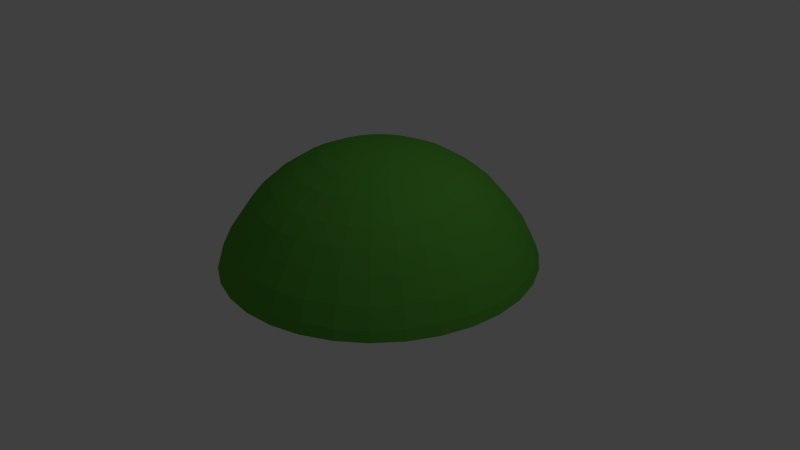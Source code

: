 # Source: silme.blend  (saved by Blender 2.73.0; exported with 4.5.12 LTS)
import bpy
from mathutils import Matrix  # noqa: F401  (used for matrix-valued properties, if any)

bpy.ops.wm.read_factory_settings(use_empty=True)
scene = bpy.context.scene
scene.name = 'Scene'

# ---- collections
col_collection_1 = bpy.data.collections.new('Collection 1'); scene.collection.children.link(col_collection_1)

# ---- materials (node trees are filled in below, after node groups)
mat_greenslime = bpy.data.materials.new('GreenSlime')
mat_greenslime.alpha_threshold = 0.0
mat_greenslime.diffuse_color = (0.09882, 0.3757, 0.0434, 1.0)
mat_greenslime.roughness = 0.5

# ---- material node trees

# ---- world
world_world = bpy.data.worlds.new('World'); scene.world = world_world
world_world.color = (0.05088, 0.05088, 0.05088)
world_world.use_sun_shadow = False
world_world.sun_shadow_jitter_overblur = 0.0
world_world.cycles.sampling_method = 'MANUAL'
world_world.cycles.sample_map_resolution = 256

# ---- cameras
cam_camera = bpy.data.cameras.new('Camera')
cam_camera.clip_end = 100.0
cam_camera.lens = 35.0
cam_camera.sensor_width = 32.0
cam_camera.sensor_height = 18.0
cam_camera.ortho_scale = 7.314
cam_camera.dof.focus_distance = 0.0

# ---- lights
light_lamp = bpy.data.lights.new('Lamp', 'POINT')
light_lamp.transmission_factor = 0.0
light_lamp.cutoff_distance = 30.0
light_lamp.energy = 100.0
light_lamp.shadow_buffer_clip_start = 1.001
light_lamp.shadow_soft_size = 0.1
light_lamp.shadow_maximum_resolution = 0.006
light_lamp.use_absolute_resolution = True
light_lamp.cycles.use_multiple_importance_sampling = False

# ---- meshes
me_sphere = bpy.data.meshes.new('Sphere')
me_sphere.from_pydata([(-0.354, -1.407e-11, 0.6664), (-0.4986, -2.687e-11, 0.6031), (-0.6444, -6.066e-11, 0.5077), (-0.7417, -1.271e-10, 0.4213), (-0.8315, 0.0, 0.3106), (-0.9239, 0.0, 0.1794), (-0.9808, 0.0, 0.06283), (-1.0, 0.0, 7.55e-08), (-0.3472, 0.06906, 0.6664), (-0.489, 0.09727, 0.6031), (-0.632, 0.1257, 0.5077), (-0.7274, 0.1447, 0.4213), (-0.8155, 0.1622, 0.3106), (-0.9061, 0.1802, 0.1794), (-0.9619, 0.1913, 0.06283), (-0.9808, 0.1951, 7.55e-08), (-0.327, 0.1355, 0.6664), (-0.4607, 0.1908, 0.6031), (-0.5953, 0.2466, 0.5077), (-0.6852, 0.2838, 0.4213), (-0.7682, 0.3182, 0.3106), (-0.8536, 0.3536, 0.1794), (-0.9061, 0.3753, 0.06283), (-0.9239, 0.3827, 7.55e-08), (-0.2943, 0.1967, 0.6664), (-0.4146, 0.277, 0.6031), (-0.5358, 0.358, 0.5077), (-0.6167, 0.4121, 0.4213), (-0.6913, 0.4619, 0.3106), (-0.7682, 0.5133, 0.1794), (-0.8155, 0.5449, 0.06283), (-0.8315, 0.5556, 7.55e-08), (-0.2503, 0.2503, 0.6664), (-0.3526, 0.3526, 0.6031), (-0.4556, 0.4556, 0.5077), (-0.5245, 0.5245, 0.4213), (-0.5879, 0.5879, 0.3106), (-0.6533, 0.6533, 0.1794), (-0.6935, 0.6935, 0.06283), (-0.7071, 0.7071, 7.55e-08), (-0.1967, 0.2943, 0.6664), (-0.277, 0.4146, 0.6031), (-0.358, 0.5358, 0.5077), (-0.4121, 0.6167, 0.4213), (-0.4619, 0.6913, 0.3106), (-0.5133, 0.7682, 0.1794), (-0.5449, 0.8155, 0.06283), (-0.5556, 0.8315, 7.55e-08), (-0.1355, 0.327, 0.6664), (-0.1908, 0.4607, 0.6031), (-0.2466, 0.5953, 0.5077), (-0.2838, 0.6852, 0.4213), (-0.3182, 0.7682, 0.3106), (-0.3536, 0.8536, 0.1794), (-0.3753, 0.9061, 0.06283), (-0.3827, 0.9239, 7.55e-08), (-0.06906, 0.3472, 0.6664), (-0.09727, 0.489, 0.6031), (-0.1257, 0.632, 0.5077), (-0.1447, 0.7274, 0.4213), (-0.1622, 0.8155, 0.3106), (-0.1802, 0.9061, 0.1794), (-0.1913, 0.9619, 0.06283), (-0.1951, 0.9808, 7.55e-08), (3.223e-07, 0.354, 0.6664), (3.183e-07, 0.4986, 0.6031), (3.173e-07, 0.6444, 0.5077), (3.233e-07, 0.7417, 0.4213), (3.341e-07, 0.8315, 0.3106), (2.745e-07, 0.9239, 0.1794), (3.937e-07, 0.9808, 0.06283), (3.788e-07, 1.0, 7.55e-08), (0.06906, 0.3472, 0.6664), (0.09727, 0.489, 0.6031), (0.1257, 0.632, 0.5077), (0.1447, 0.7274, 0.4213), (0.1622, 0.8155, 0.3106), (0.1802, 0.9061, 0.1794), (0.1913, 0.9619, 0.06283), (0.1951, 0.9808, 7.55e-08), (0.1355, 0.327, 0.6664), (0.1908, 0.4607, 0.6031), (0.2466, 0.5953, 0.5077), (0.2838, 0.6852, 0.4213), (0.3182, 0.7682, 0.3106), (0.3536, 0.8536, 0.1794), (0.3753, 0.9061, 0.06283), (0.3827, 0.9239, 7.55e-08), (0.1967, 0.2943, 0.6664), (0.277, 0.4146, 0.6031), (0.358, 0.5358, 0.5077), (0.4121, 0.6167, 0.4213), (0.4619, 0.6913, 0.3106), (0.5133, 0.7682, 0.1794), (0.5449, 0.8155, 0.06283), (0.5556, 0.8315, 7.55e-08), (0.2503, 0.2503, 0.6664), (0.3526, 0.3526, 0.6031), (0.4556, 0.4556, 0.5077), (0.5245, 0.5245, 0.4213), (0.5879, 0.5879, 0.3106), (0.6533, 0.6533, 0.1794), (0.6935, 0.6935, 0.06283), (0.7071, 0.7071, 7.55e-08), (0.2943, 0.1967, 0.6664), (0.4146, 0.277, 0.6031), (0.5358, 0.358, 0.5077), (0.6167, 0.4121, 0.4213), (0.6913, 0.4619, 0.3106), (0.7682, 0.5133, 0.1794), (0.8155, 0.5449, 0.06283), (0.8315, 0.5556, 7.55e-08), (0.327, 0.1355, 0.6664), (0.4607, 0.1908, 0.6031), (0.5953, 0.2466, 0.5077), (0.6852, 0.2838, 0.4213), (0.7682, 0.3182, 0.3106), (0.8536, 0.3536, 0.1794), (0.9061, 0.3753, 0.06283), (0.9239, 0.3827, 7.55e-08), (0.3472, 0.06906, 0.6664), (0.489, 0.09727, 0.6031), (0.632, 0.1257, 0.5077), (0.7274, 0.1447, 0.4213), (0.8155, 0.1622, 0.3106), (0.9061, 0.1802, 0.1794), (0.9619, 0.1913, 0.06283), (0.9808, 0.1951, 7.55e-08), (0.354, 7.111e-09, 0.6664), (0.4986, 2.015e-08, 0.6031), (0.6444, -6.331e-09, 0.5077), (0.7417, -4.212e-08, 0.4213), (0.8315, -8.544e-08, 0.3106), (0.9239, 6.357e-08, 0.1794), (0.9808, -8.544e-08, 0.06283), (1.0, -1.003e-07, 7.55e-08), (0.3472, -0.06906, 0.6664), (0.489, -0.09727, 0.6031), (0.632, -0.1257, 0.5077), (0.7274, -0.1447, 0.4213), (0.8155, -0.1622, 0.3106), (0.9061, -0.1802, 0.1794), (0.9619, -0.1913, 0.06283), (0.9808, -0.1951, 7.55e-08), (0.327, -0.1355, 0.6664), (0.4607, -0.1908, 0.6031), (0.5953, -0.2466, 0.5077), (0.6852, -0.2838, 0.4213), (0.7682, -0.3182, 0.3106), (0.8536, -0.3536, 0.1794), (0.9061, -0.3753, 0.06283), (0.9239, -0.3827, 7.55e-08), (0.2943, -0.1967, 0.6664), (0.4146, -0.277, 0.6031), (0.5358, -0.358, 0.5077), (0.6167, -0.4121, 0.4213), (0.6913, -0.4619, 0.3106), (0.7682, -0.5133, 0.1794), (0.8155, -0.5449, 0.06283), (0.8315, -0.5556, 7.55e-08), (0.2503, -0.2503, 0.6664), (0.3526, -0.3526, 0.6031), (0.4556, -0.4556, 0.5077), (0.5245, -0.5245, 0.4213), (0.5879, -0.5879, 0.3106), (0.6533, -0.6533, 0.1794), (0.6935, -0.6935, 0.06283), (0.7071, -0.7071, 7.55e-08), (0.1967, -0.2943, 0.6664), (0.277, -0.4146, 0.6031), (0.358, -0.5358, 0.5077), (0.4121, -0.6167, 0.4213), (0.4619, -0.6913, 0.3106), (0.5133, -0.7682, 0.1794), (0.5449, -0.8155, 0.06283), (0.5556, -0.8315, 7.55e-08), (0.1355, -0.327, 0.6664), (0.1908, -0.4607, 0.6031), (0.2466, -0.5953, 0.5077), (0.2838, -0.6852, 0.4213), (0.3182, -0.7682, 0.3106), (0.3536, -0.8536, 0.1794), (0.3753, -0.9061, 0.06283), (0.3827, -0.9239, 7.55e-08), (0.06906, -0.3472, 0.6664), (0.09727, -0.489, 0.6031), (0.1257, -0.632, 0.5077), (0.1447, -0.7274, 0.4213), (0.1622, -0.8155, 0.3106), (0.1802, -0.9061, 0.1794), (0.1913, -0.9619, 0.06283), (0.1951, -0.9808, 7.55e-08), (2.841e-07, -0.354, 0.6664), (2.589e-07, -0.4986, 0.6031), (2.299e-07, -0.6444, 0.5077), (1.729e-07, -0.7417, 0.4213), (1.404e-07, -0.8315, 0.3106), (3.192e-07, -0.9239, 0.1794), (9.567e-08, -0.9808, 0.06283), (1.404e-07, -1.0, 7.55e-08), (-0.06906, -0.3472, 0.6664), (-0.09727, -0.489, 0.6031), (-0.1257, -0.632, 0.5077), (-0.1447, -0.7274, 0.4213), (-0.1622, -0.8155, 0.3106), (-0.1802, -0.9061, 0.1794), (-0.1913, -0.9619, 0.06283), (-0.1951, -0.9808, 7.55e-08), (-0.1355, -0.327, 0.6664), (-0.1908, -0.4607, 0.6031), (-0.2466, -0.5953, 0.5077), (-0.2838, -0.6852, 0.4213), (-0.3182, -0.7682, 0.3106), (-0.3536, -0.8536, 0.1794), (-0.3753, -0.9061, 0.06283), (-0.3827, -0.9239, 7.55e-08), (-0.1967, -0.2943, 0.6664), (-0.277, -0.4146, 0.6031), (-0.358, -0.5358, 0.5077), (-0.4121, -0.6167, 0.4213), (-0.4619, -0.6913, 0.3106), (-0.5133, -0.7682, 0.1794), (-0.5449, -0.8155, 0.06283), (-0.5556, -0.8315, 7.55e-08), (-0.2503, -0.2503, 0.6664), (-0.3526, -0.3526, 0.6031), (-0.4556, -0.4556, 0.5077), (-0.5245, -0.5245, 0.4213), (-0.5879, -0.5879, 0.3106), (-0.6533, -0.6533, 0.1794), (-0.6935, -0.6935, 0.06283), (-0.7071, -0.7071, 7.55e-08), (-0.2943, -0.1967, 0.6664), (-0.4146, -0.277, 0.6031), (-0.5358, -0.358, 0.5077), (-0.6167, -0.4121, 0.4213), (-0.6913, -0.4619, 0.3106), (-0.7682, -0.5133, 0.1794), (-0.8155, -0.5449, 0.06283), (-0.8315, -0.5556, 7.55e-08), (-0.2232, 2.993e-08, 0.6997), (-0.327, -0.1355, 0.6664), (-0.4607, -0.1908, 0.6031), (-0.5953, -0.2466, 0.5077), (-0.6852, -0.2838, 0.4213), (-0.7682, -0.3182, 0.3106), (-0.8536, -0.3536, 0.1794), (-0.9061, -0.3753, 0.06283), (-0.9239, -0.3827, 7.55e-08), (-0.3472, -0.06906, 0.6664), (-0.489, -0.09727, 0.6031), (-0.632, -0.1257, 0.5077), (-0.7274, -0.1447, 0.4213), (-0.8155, -0.1622, 0.3106), (-0.9061, -0.1802, 0.1794), (-0.9619, -0.1913, 0.06283), (-0.9808, -0.1951, 7.55e-08), (-0.2189, 0.04354, 0.6997), (-0.2062, 0.08541, 0.6997), (-0.1856, 0.124, 0.6997), (-0.1578, 0.1578, 0.6997), (-0.124, 0.1856, 0.6997), (-0.08541, 0.2062, 0.6997), (-0.04354, 0.2189, 0.6997), (3.064e-07, 0.2232, 0.6997), (0.04354, 0.2189, 0.6997), (0.08541, 0.2062, 0.6997), (0.124, 0.1856, 0.6997), (0.1578, 0.1578, 0.6997), (0.1856, 0.124, 0.6997), (0.2062, 0.08541, 0.6997), (0.2189, 0.04354, 0.6997), (0.2232, 3.442e-08, 0.6997), (0.2189, -0.04354, 0.6997), (0.2062, -0.08541, 0.6997), (0.1856, -0.124, 0.6997), (0.1578, -0.1578, 0.6997), (0.124, -0.1856, 0.6997), (0.08541, -0.2062, 0.6997), (0.04354, -0.2189, 0.6997), (2.823e-07, -0.2232, 0.6997), (-0.04354, -0.2189, 0.6997), (-0.08541, -0.2062, 0.6997), (-0.124, -0.1856, 0.6997), (-0.1578, -0.1578, 0.6997), (-0.1856, -0.124, 0.6997), (-0.2062, -0.08541, 0.6997), (-0.2189, -0.04354, 0.6997), (-0.103, 5.024e-08, 0.7152), (-0.101, 0.02009, 0.7152), (-0.09513, 0.03941, 0.7152), (-0.08562, 0.05721, 0.7152), (-0.07281, 0.07281, 0.7152), (-0.05721, 0.08562, 0.7152), (-0.03941, 0.09513, 0.7152), (-0.02009, 0.101, 0.7152), (2.974e-07, 0.103, 0.7152), (0.02009, 0.101, 0.7152), (0.03941, 0.09513, 0.7152), (0.05721, 0.08562, 0.7152), (0.07281, 0.07281, 0.7152), (0.08562, 0.05721, 0.7152), (0.09513, 0.03941, 0.7152), (0.101, 0.02009, 0.7152), (0.103, 5.231e-08, 0.7152), (0.101, -0.02009, 0.7152), (0.09513, -0.03941, 0.7152), (0.08562, -0.05721, 0.7152), (0.07281, -0.07281, 0.7152), (0.05721, -0.08562, 0.7152), (0.03941, -0.09513, 0.7152), (0.02009, -0.101, 0.7152), (2.863e-07, -0.103, 0.7152), (-0.02009, -0.101, 0.7152), (-0.03941, -0.09513, 0.7152), (-0.05721, -0.08562, 0.7152), (-0.07281, -0.07281, 0.7152), (-0.08562, -0.05721, 0.7152), (-0.09513, -0.03941, 0.7152), (-0.101, -0.02009, 0.7152)], [], [(4, 3, 11, 12), (2, 1, 9, 10), (7, 6, 14, 15), (5, 4, 12, 13), (3, 2, 10, 11), (1, 0, 8, 9), (6, 5, 13, 14), (14, 13, 21, 22), (12, 11, 19, 20), (10, 9, 17, 18), (15, 14, 22, 23), (13, 12, 20, 21), (11, 10, 18, 19), (9, 8, 16, 17), (22, 21, 29, 30), (20, 19, 27, 28), (18, 17, 25, 26), (23, 22, 30, 31), (21, 20, 28, 29), (19, 18, 26, 27), (17, 16, 24, 25), (30, 29, 37, 38), (28, 27, 35, 36), (26, 25, 33, 34), (31, 30, 38, 39), (29, 28, 36, 37), (27, 26, 34, 35), (25, 24, 32, 33), (38, 37, 45, 46), (36, 35, 43, 44), (34, 33, 41, 42), (39, 38, 46, 47), (37, 36, 44, 45), (35, 34, 42, 43), (33, 32, 40, 41), (46, 45, 53, 54), (44, 43, 51, 52), (42, 41, 49, 50), (47, 46, 54, 55), (45, 44, 52, 53), (43, 42, 50, 51), (41, 40, 48, 49), (54, 53, 61, 62), (52, 51, 59, 60), (50, 49, 57, 58), (55, 54, 62, 63), (53, 52, 60, 61), (51, 50, 58, 59), (49, 48, 56, 57), (62, 61, 69, 70), (60, 59, 67, 68), (58, 57, 65, 66), (63, 62, 70, 71), (61, 60, 68, 69), (59, 58, 66, 67), (57, 56, 64, 65), (70, 69, 77, 78), (68, 67, 75, 76), (66, 65, 73, 74), (71, 70, 78, 79), (69, 68, 76, 77), (67, 66, 74, 75), (65, 64, 72, 73), (78, 77, 85, 86), (76, 75, 83, 84), (74, 73, 81, 82), (79, 78, 86, 87), (77, 76, 84, 85), (75, 74, 82, 83), (73, 72, 80, 81), (86, 85, 93, 94), (84, 83, 91, 92), (82, 81, 89, 90), (87, 86, 94, 95), (85, 84, 92, 93), (83, 82, 90, 91), (81, 80, 88, 89), (94, 93, 101, 102), (92, 91, 99, 100), (90, 89, 97, 98), (95, 94, 102, 103), (93, 92, 100, 101), (91, 90, 98, 99), (89, 88, 96, 97), (102, 101, 109, 110), (100, 99, 107, 108), (98, 97, 105, 106), (103, 102, 110, 111), (101, 100, 108, 109), (99, 98, 106, 107), (97, 96, 104, 105), (110, 109, 117, 118), (108, 107, 115, 116), (106, 105, 113, 114), (111, 110, 118, 119), (109, 108, 116, 117), (107, 106, 114, 115), (105, 104, 112, 113), (118, 117, 125, 126), (116, 115, 123, 124), (114, 113, 121, 122), (119, 118, 126, 127), (117, 116, 124, 125), (115, 114, 122, 123), (113, 112, 120, 121), (126, 125, 133, 134), (124, 123, 131, 132), (122, 121, 129, 130), (127, 126, 134, 135), (125, 124, 132, 133), (123, 122, 130, 131), (121, 120, 128, 129), (134, 133, 141, 142), (132, 131, 139, 140), (130, 129, 137, 138), (135, 134, 142, 143), (133, 132, 140, 141), (131, 130, 138, 139), (129, 128, 136, 137), (142, 141, 149, 150), (140, 139, 147, 148), (138, 137, 145, 146), (143, 142, 150, 151), (141, 140, 148, 149), (139, 138, 146, 147), (137, 136, 144, 145), (150, 149, 157, 158), (148, 147, 155, 156), (146, 145, 153, 154), (151, 150, 158, 159), (149, 148, 156, 157), (147, 146, 154, 155), (145, 144, 152, 153), (158, 157, 165, 166), (156, 155, 163, 164), (154, 153, 161, 162), (159, 158, 166, 167), (157, 156, 164, 165), (155, 154, 162, 163), (153, 152, 160, 161), (166, 165, 173, 174), (164, 163, 171, 172), (162, 161, 169, 170), (167, 166, 174, 175), (165, 164, 172, 173), (163, 162, 170, 171), (161, 160, 168, 169), (174, 173, 181, 182), (172, 171, 179, 180), (170, 169, 177, 178), (175, 174, 182, 183), (173, 172, 180, 181), (171, 170, 178, 179), (169, 168, 176, 177), (182, 181, 189, 190), (180, 179, 187, 188), (178, 177, 185, 186), (183, 182, 190, 191), (181, 180, 188, 189), (179, 178, 186, 187), (177, 176, 184, 185), (190, 189, 197, 198), (188, 187, 195, 196), (186, 185, 193, 194), (191, 190, 198, 199), (189, 188, 196, 197), (187, 186, 194, 195), (185, 184, 192, 193), (198, 197, 205, 206), (196, 195, 203, 204), (194, 193, 201, 202), (199, 198, 206, 207), (197, 196, 204, 205), (195, 194, 202, 203), (193, 192, 200, 201), (206, 205, 213, 214), (204, 203, 211, 212), (202, 201, 209, 210), (207, 206, 214, 215), (205, 204, 212, 213), (203, 202, 210, 211), (201, 200, 208, 209), (214, 213, 221, 222), (212, 211, 219, 220), (210, 209, 217, 218), (215, 214, 222, 223), (213, 212, 220, 221), (211, 210, 218, 219), (209, 208, 216, 217), (222, 221, 229, 230), (220, 219, 227, 228), (218, 217, 225, 226), (223, 222, 230, 231), (221, 220, 228, 229), (219, 218, 226, 227), (217, 216, 224, 225), (230, 229, 237, 238), (228, 227, 235, 236), (226, 225, 233, 234), (231, 230, 238, 239), (229, 228, 236, 237), (227, 226, 234, 235), (225, 224, 232, 233), (238, 237, 246, 247), (236, 235, 244, 245), (234, 233, 242, 243), (239, 238, 247, 248), (237, 236, 245, 246), (235, 234, 243, 244), (233, 232, 241, 242), (247, 246, 254, 255), (245, 244, 252, 253), (243, 242, 250, 251), (248, 247, 255, 256), (246, 245, 253, 254), (244, 243, 251, 252), (242, 241, 249, 250), (88, 80, 266, 267), (176, 168, 277, 278), (241, 232, 285, 286), (48, 40, 261, 262), (136, 128, 272, 273), (224, 216, 283, 284), (96, 88, 267, 268), (184, 176, 278, 279), (249, 241, 286, 287), (56, 48, 262, 263), (144, 136, 273, 274), (232, 224, 284, 285), (104, 96, 268, 269), (16, 8, 257, 258), (192, 184, 279, 280), (64, 56, 263, 264), (152, 144, 274, 275), (0, 249, 287, 240), (112, 104, 269, 270), (24, 16, 258, 259), (8, 0, 240, 257), (200, 192, 280, 281), (72, 64, 264, 265), (160, 152, 275, 276), (120, 112, 270, 271), (32, 24, 259, 260), (208, 200, 281, 282), (80, 72, 265, 266), (168, 160, 276, 277), (40, 32, 260, 261), (128, 120, 271, 272), (255, 254, 5, 6), (253, 252, 3, 4), (251, 250, 1, 2), (216, 208, 282, 283), (256, 255, 6, 7), (254, 253, 4, 5), (252, 251, 2, 3), (250, 249, 0, 1), (7, 15, 23, 31, 39, 47, 55, 63, 71, 79, 87, 95, 103, 111, 119, 127, 135, 143, 151, 159, 167, 175, 183, 191, 199, 207, 215, 223, 231, 239, 248, 256), (263, 262, 294, 295), (240, 287, 319, 288), (285, 284, 316, 317), (274, 273, 305, 306), (265, 264, 296, 297), (287, 286, 318, 319), (276, 275, 307, 308), (267, 266, 298, 299), (278, 277, 309, 310), (258, 257, 289, 290), (269, 268, 300, 301), (280, 279, 311, 312), (260, 259, 291, 292), (271, 270, 302, 303), (282, 281, 313, 314), (262, 261, 293, 294), (284, 283, 315, 316), (273, 272, 304, 305), (264, 263, 295, 296), (286, 285, 317, 318), (275, 274, 306, 307), (266, 265, 297, 298), (277, 276, 308, 309), (257, 240, 288, 289), (268, 267, 299, 300), (279, 278, 310, 311), (259, 258, 290, 291), (270, 269, 301, 302), (281, 280, 312, 313), (261, 260, 292, 293), (272, 271, 303, 304), (283, 282, 314, 315), (288, 319, 318, 317, 316, 315, 314, 313, 312, 311, 310, 309, 308, 307, 306, 305, 304, 303, 302, 301, 300, 299, 298, 297, 296, 295, 294, 293, 292, 291, 290, 289)])
_uv = me_sphere.uv_layers.new(name='UVMap')
_uv.uv.foreach_set('vector', [0.0, 0.0, 1.0, 0.0, 1.0, 1.0, 0.0, 1.0, 0.0, 0.0, 1.0, 0.0, 1.0, 1.0, 0.0, 1.0, 0.0, 0.0, 1.0, 0.0, 1.0, 1.0, 0.0, 1.0, 0.0, 0.0, 1.0, 0.0, 1.0, 1.0, 0.0, 1.0, 0.0, 0.0, 1.0, 0.0, 1.0, 1.0, 0.0, 1.0, 0.0, 0.0, 1.0, 0.0, 1.0, 1.0, 0.0, 1.0, 0.0, 0.0, 1.0, 0.0, 1.0, 1.0, 0.0, 1.0, 0.0, 0.0, 1.0, 0.0, 1.0, 1.0, 0.0, 1.0, 0.0, 0.0, 1.0, 0.0, 1.0, 1.0, 0.0, 1.0, 0.0, 0.0, 1.0, 0.0, 1.0, 1.0, 0.0, 1.0, 0.0, 0.0, 1.0, 0.0, 1.0, 1.0, 0.0, 1.0, 0.0, 0.0, 1.0, 0.0, 1.0, 1.0, 0.0, 1.0, 0.0, 0.0, 1.0, 0.0, 1.0, 1.0, 0.0, 1.0, 0.0, 0.0, 1.0, 0.0, 1.0, 1.0, 0.0, 1.0, 0.0, 0.0, 1.0, 0.0, 1.0, 1.0, 0.0, 1.0, 0.0, 0.0, 1.0, 0.0, 1.0, 1.0, 0.0, 1.0, 0.0, 0.0, 1.0, 0.0, 1.0, 1.0, 0.0, 1.0, 0.0, 0.0, 1.0, 0.0, 1.0, 1.0, 0.0, 1.0, 0.0, 0.0, 1.0, 0.0, 1.0, 1.0, 0.0, 1.0, 0.0, 0.0, 1.0, 0.0, 1.0, 1.0, 0.0, 1.0, 0.0, 0.0, 1.0, 0.0, 1.0, 1.0, 0.0, 1.0, 0.0, 0.0, 1.0, 0.0, 1.0, 1.0, 0.0, 1.0, 0.0, 0.0, 1.0, 0.0, 1.0, 1.0, 0.0, 1.0, 0.0, 0.0, 1.0, 0.0, 1.0, 1.0, 0.0, 1.0, 0.0, 0.0, 1.0, 0.0, 1.0, 1.0, 0.0, 1.0, 0.0, 0.0, 1.0, 0.0, 1.0, 1.0, 0.0, 1.0, 0.0, 0.0, 1.0, 0.0, 1.0, 1.0, 0.0, 1.0, 0.0, 0.0, 1.0, 0.0, 1.0, 1.0, 0.0, 1.0, 0.0, 0.0, 1.0, 0.0, 1.0, 1.0, 0.0, 1.0, 0.0, 0.0, 1.0, 0.0, 1.0, 1.0, 0.0, 1.0, 0.0, 0.0, 1.0, 0.0, 1.0, 1.0, 0.0, 1.0, 0.0, 0.0, 1.0, 0.0, 1.0, 1.0, 0.0, 1.0, 0.0, 0.0, 1.0, 0.0, 1.0, 1.0, 0.0, 1.0, 0.0, 0.0, 1.0, 0.0, 1.0, 1.0, 0.0, 1.0, 0.0, 0.0, 1.0, 0.0, 1.0, 1.0, 0.0, 1.0, 0.0, 0.0, 1.0, 0.0, 1.0, 1.0, 0.0, 1.0, 0.0, 0.0, 1.0, 0.0, 1.0, 1.0, 0.0, 1.0, 0.0, 0.0, 1.0, 0.0, 1.0, 1.0, 0.0, 1.0, 0.0, 0.0, 1.0, 0.0, 1.0, 1.0, 0.0, 1.0, 0.0, 0.0, 1.0, 0.0, 1.0, 1.0, 0.0, 1.0, 0.0, 0.0, 1.0, 0.0, 1.0, 1.0, 0.0, 1.0, 0.0, 0.0, 1.0, 0.0, 1.0, 1.0, 0.0, 1.0, 0.0, 0.0, 1.0, 0.0, 1.0, 1.0, 0.0, 1.0, 0.0, 0.0, 1.0, 0.0, 1.0, 1.0, 0.0, 1.0, 0.0, 0.0, 1.0, 0.0, 1.0, 1.0, 0.0, 1.0, 0.0, 0.0, 1.0, 0.0, 1.0, 1.0, 0.0, 1.0, 0.0, 0.0, 1.0, 0.0, 1.0, 1.0, 0.0, 1.0, 0.0, 0.0, 1.0, 0.0, 1.0, 1.0, 0.0, 1.0, 0.0, 0.0, 1.0, 0.0, 1.0, 1.0, 0.0, 1.0, 0.0, 0.0, 1.0, 0.0, 1.0, 1.0, 0.0, 1.0, 0.0, 0.0, 1.0, 0.0, 1.0, 1.0, 0.0, 1.0, 0.0, 0.0, 1.0, 0.0, 1.0, 1.0, 0.0, 1.0, 0.0, 0.0, 1.0, 0.0, 1.0, 1.0, 0.0, 1.0, 0.0, 0.0, 1.0, 0.0, 1.0, 1.0, 0.0, 1.0, 0.0, 0.0, 1.0, 0.0, 1.0, 1.0, 0.0, 1.0, 0.0, 0.0, 1.0, 0.0, 1.0, 1.0, 0.0, 1.0, 0.0, 0.0, 1.0, 0.0, 1.0, 1.0, 0.0, 1.0, 0.0, 0.0, 1.0, 0.0, 1.0, 1.0, 0.0, 1.0, 0.0, 0.0, 1.0, 0.0, 1.0, 1.0, 0.0, 1.0, 0.0, 0.0, 1.0, 0.0, 1.0, 1.0, 0.0, 1.0, 0.0, 0.0, 1.0, 0.0, 1.0, 1.0, 0.0, 1.0, 0.0, 0.0, 1.0, 0.0, 1.0, 1.0, 0.0, 1.0, 0.0, 0.0, 1.0, 0.0, 1.0, 1.0, 0.0, 1.0, 0.0, 0.0, 1.0, 0.0, 1.0, 1.0, 0.0, 1.0, 0.0, 0.0, 1.0, 0.0, 1.0, 1.0, 0.0, 1.0, 0.0, 0.0, 1.0, 0.0, 1.0, 1.0, 0.0, 1.0, 0.0, 0.0, 1.0, 0.0, 1.0, 1.0, 0.0, 1.0, 0.0, 0.0, 1.0, 0.0, 1.0, 1.0, 0.0, 1.0, 0.0, 0.0, 1.0, 0.0, 1.0, 1.0, 0.0, 1.0, 0.0, 0.0, 1.0, 0.0, 1.0, 1.0, 0.0, 1.0, 0.0, 0.0, 1.0, 0.0, 1.0, 1.0, 0.0, 1.0, 0.0, 0.0, 1.0, 0.0, 1.0, 1.0, 0.0, 1.0, 0.0, 0.0, 1.0, 0.0, 1.0, 1.0, 0.0, 1.0, 0.0, 0.0, 1.0, 0.0, 1.0, 1.0, 0.0, 1.0, 0.0, 0.0, 1.0, 0.0, 1.0, 1.0, 0.0, 1.0, 0.0, 0.0, 1.0, 0.0, 1.0, 1.0, 0.0, 1.0, 0.0, 0.0, 1.0, 0.0, 1.0, 1.0, 0.0, 1.0, 0.0, 0.0, 1.0, 0.0, 1.0, 1.0, 0.0, 1.0, 0.0, 0.0, 1.0, 0.0, 1.0, 1.0, 0.0, 1.0, 0.0, 0.0, 1.0, 0.0, 1.0, 1.0, 0.0, 1.0, 0.0, 0.0, 1.0, 0.0, 1.0, 1.0, 0.0, 1.0, 0.0, 0.0, 1.0, 0.0, 1.0, 1.0, 0.0, 1.0, 0.0, 0.0, 1.0, 0.0, 1.0, 1.0, 0.0, 1.0, 0.0, 0.0, 1.0, 0.0, 1.0, 1.0, 0.0, 1.0, 0.0, 0.0, 1.0, 0.0, 1.0, 1.0, 0.0, 1.0, 0.0, 0.0, 1.0, 0.0, 1.0, 1.0, 0.0, 1.0, 0.0, 0.0, 1.0, 0.0, 1.0, 1.0, 0.0, 1.0, 0.0, 0.0, 1.0, 0.0, 1.0, 1.0, 0.0, 1.0, 0.0, 0.0, 1.0, 0.0, 1.0, 1.0, 0.0, 1.0, 0.0, 0.0, 1.0, 0.0, 1.0, 1.0, 0.0, 1.0, 0.0, 0.0, 1.0, 0.0, 1.0, 1.0, 0.0, 1.0, 0.0, 0.0, 1.0, 0.0, 1.0, 1.0, 0.0, 1.0, 0.0, 0.0, 1.0, 0.0, 1.0, 1.0, 0.0, 1.0, 0.0, 0.0, 1.0, 0.0, 1.0, 1.0, 0.0, 1.0, 0.0, 0.0, 1.0, 0.0, 1.0, 1.0, 0.0, 1.0, 0.0, 0.0, 1.0, 0.0, 1.0, 1.0, 0.0, 1.0, 0.0, 0.0, 1.0, 0.0, 1.0, 1.0, 0.0, 1.0, 0.0, 0.0, 1.0, 0.0, 1.0, 1.0, 0.0, 1.0, 0.0, 0.0, 1.0, 0.0, 1.0, 1.0, 0.0, 1.0, 0.0, 0.0, 1.0, 0.0, 1.0, 1.0, 0.0, 1.0, 0.0, 0.0, 1.0, 0.0, 1.0, 1.0, 0.0, 1.0, 0.0, 0.0, 1.0, 0.0, 1.0, 1.0, 0.0, 1.0, 0.0, 0.0, 1.0, 0.0, 1.0, 1.0, 0.0, 1.0, 0.0, 0.0, 1.0, 0.0, 1.0, 1.0, 0.0, 1.0, 0.0, 0.0, 1.0, 0.0, 1.0, 1.0, 0.0, 1.0, 0.0, 0.0, 1.0, 0.0, 1.0, 1.0, 0.0, 1.0, 0.0, 0.0, 1.0, 0.0, 1.0, 1.0, 0.0, 1.0, 0.0, 0.0, 1.0, 0.0, 1.0, 1.0, 0.0, 1.0, 0.0, 0.0, 1.0, 0.0, 1.0, 1.0, 0.0, 1.0, 0.0, 0.0, 1.0, 0.0, 1.0, 1.0, 0.0, 1.0, 0.0, 0.0, 1.0, 0.0, 1.0, 1.0, 0.0, 1.0, 0.0, 0.0, 1.0, 0.0, 1.0, 1.0, 0.0, 1.0, 0.0, 0.0, 1.0, 0.0, 1.0, 1.0, 0.0, 1.0, 0.0, 0.0, 1.0, 0.0, 1.0, 1.0, 0.0, 1.0, 0.0, 0.0, 1.0, 0.0, 1.0, 1.0, 0.0, 1.0, 0.0, 0.0, 1.0, 0.0, 1.0, 1.0, 0.0, 1.0, 0.0, 0.0, 1.0, 0.0, 1.0, 1.0, 0.0, 1.0, 0.0, 0.0, 1.0, 0.0, 1.0, 1.0, 0.0, 1.0, 0.0, 0.0, 1.0, 0.0, 1.0, 1.0, 0.0, 1.0, 0.0, 0.0, 1.0, 0.0, 1.0, 1.0, 0.0, 1.0, 0.0, 0.0, 1.0, 0.0, 1.0, 1.0, 0.0, 1.0, 0.0, 0.0, 1.0, 0.0, 1.0, 1.0, 0.0, 1.0, 0.0, 0.0, 1.0, 0.0, 1.0, 1.0, 0.0, 1.0, 0.0, 0.0, 1.0, 0.0, 1.0, 1.0, 0.0, 1.0, 0.0, 0.0, 1.0, 0.0, 1.0, 1.0, 0.0, 1.0, 0.0, 0.0, 1.0, 0.0, 1.0, 1.0, 0.0, 1.0, 0.0, 0.0, 1.0, 0.0, 1.0, 1.0, 0.0, 1.0, 0.0, 0.0, 1.0, 0.0, 1.0, 1.0, 0.0, 1.0, 0.0, 0.0, 1.0, 0.0, 1.0, 1.0, 0.0, 1.0, 0.0, 0.0, 1.0, 0.0, 1.0, 1.0, 0.0, 1.0, 0.0, 0.0, 1.0, 0.0, 1.0, 1.0, 0.0, 1.0, 0.0, 0.0, 1.0, 0.0, 1.0, 1.0, 0.0, 1.0, 0.0, 0.0, 1.0, 0.0, 1.0, 1.0, 0.0, 1.0, 0.0, 0.0, 1.0, 0.0, 1.0, 1.0, 0.0, 1.0, 0.0, 0.0, 1.0, 0.0, 1.0, 1.0, 0.0, 1.0, 0.0, 0.0, 1.0, 0.0, 1.0, 1.0, 0.0, 1.0, 0.0, 0.0, 1.0, 0.0, 1.0, 1.0, 0.0, 1.0, 0.0, 0.0, 1.0, 0.0, 1.0, 1.0, 0.0, 1.0, 0.0, 0.0, 1.0, 0.0, 1.0, 1.0, 0.0, 1.0, 0.0, 0.0, 1.0, 0.0, 1.0, 1.0, 0.0, 1.0, 0.0, 0.0, 1.0, 0.0, 1.0, 1.0, 0.0, 1.0, 0.0, 0.0, 1.0, 0.0, 1.0, 1.0, 0.0, 1.0, 0.0, 0.0, 1.0, 0.0, 1.0, 1.0, 0.0, 1.0, 0.0, 0.0, 1.0, 0.0, 1.0, 1.0, 0.0, 1.0, 0.0, 0.0, 1.0, 0.0, 1.0, 1.0, 0.0, 1.0, 0.0, 0.0, 1.0, 0.0, 1.0, 1.0, 0.0, 1.0, 0.0, 0.0, 1.0, 0.0, 1.0, 1.0, 0.0, 1.0, 0.0, 0.0, 1.0, 0.0, 1.0, 1.0, 0.0, 1.0, 0.0, 0.0, 1.0, 0.0, 1.0, 1.0, 0.0, 1.0, 0.0, 0.0, 1.0, 0.0, 1.0, 1.0, 0.0, 1.0, 0.0, 0.0, 1.0, 0.0, 1.0, 1.0, 0.0, 1.0, 0.0, 0.0, 1.0, 0.0, 1.0, 1.0, 0.0, 1.0, 0.0, 0.0, 1.0, 0.0, 1.0, 1.0, 0.0, 1.0, 0.0, 0.0, 1.0, 0.0, 1.0, 1.0, 0.0, 1.0, 0.0, 0.0, 1.0, 0.0, 1.0, 1.0, 0.0, 1.0, 0.0, 0.0, 1.0, 0.0, 1.0, 1.0, 0.0, 1.0, 0.0, 0.0, 1.0, 0.0, 1.0, 1.0, 0.0, 1.0, 0.0, 0.0, 1.0, 0.0, 1.0, 1.0, 0.0, 1.0, 0.0, 0.0, 1.0, 0.0, 1.0, 1.0, 0.0, 1.0, 0.0, 0.0, 1.0, 0.0, 1.0, 1.0, 0.0, 1.0, 0.0, 0.0, 1.0, 0.0, 1.0, 1.0, 0.0, 1.0, 0.0, 0.0, 1.0, 0.0, 1.0, 1.0, 0.0, 1.0, 0.0, 0.0, 1.0, 0.0, 1.0, 1.0, 0.0, 1.0, 0.0, 0.0, 1.0, 0.0, 1.0, 1.0, 0.0, 1.0, 0.0, 0.0, 1.0, 0.0, 1.0, 1.0, 0.0, 1.0, 0.0, 0.0, 1.0, 0.0, 1.0, 1.0, 0.0, 1.0, 0.0, 0.0, 1.0, 0.0, 1.0, 1.0, 0.0, 1.0, 0.0, 0.0, 1.0, 0.0, 1.0, 1.0, 0.0, 1.0, 0.0, 0.0, 1.0, 0.0, 1.0, 1.0, 0.0, 1.0, 0.0, 0.0, 1.0, 0.0, 1.0, 1.0, 0.0, 1.0, 0.0, 0.0, 1.0, 0.0, 1.0, 1.0, 0.0, 1.0, 0.0, 0.0, 1.0, 0.0, 1.0, 1.0, 0.0, 1.0, 0.0, 0.0, 1.0, 0.0, 1.0, 1.0, 0.0, 1.0, 0.0, 0.0, 1.0, 0.0, 1.0, 1.0, 0.0, 1.0, 0.0, 0.0, 1.0, 0.0, 1.0, 1.0, 0.0, 1.0, 0.0, 0.0, 1.0, 0.0, 1.0, 1.0, 0.0, 1.0, 0.0, 0.0, 1.0, 0.0, 1.0, 1.0, 0.0, 1.0, 0.0, 0.0, 1.0, 0.0, 1.0, 1.0, 0.0, 1.0, 0.0, 0.0, 1.0, 0.0, 1.0, 1.0, 0.0, 1.0, 0.0, 0.0, 1.0, 0.0, 1.0, 1.0, 0.0, 1.0, 0.0, 0.0, 1.0, 0.0, 1.0, 1.0, 0.0, 1.0, 0.0, 0.0, 1.0, 0.0, 1.0, 1.0, 0.0, 1.0, 0.0, 0.0, 1.0, 0.0, 1.0, 1.0, 0.0, 1.0, 0.0, 0.0, 1.0, 0.0, 1.0, 1.0, 0.0, 1.0, 0.0, 0.0, 1.0, 0.0, 1.0, 1.0, 0.0, 1.0, 0.0, 0.0, 1.0, 0.0, 1.0, 1.0, 0.0, 1.0, 0.0, 0.0, 1.0, 0.0, 1.0, 1.0, 0.0, 1.0, 0.0, 0.0, 1.0, 0.0, 1.0, 1.0, 0.0, 1.0, 0.0, 0.0, 1.0, 0.0, 1.0, 1.0, 0.0, 1.0, 0.0, 0.0, 1.0, 0.0, 1.0, 1.0, 0.0, 1.0, 0.0, 0.0, 1.0, 0.0, 1.0, 1.0, 0.0, 1.0, 0.0, 0.0, 1.0, 0.0, 1.0, 1.0, 0.0, 1.0, 0.0, 0.0, 1.0, 0.0, 1.0, 1.0, 0.0, 1.0, 0.0, 0.0, 1.0, 0.0, 1.0, 1.0, 0.0, 1.0, 0.0, 0.0, 1.0, 0.0, 1.0, 1.0, 0.0, 1.0, 0.0, 0.0, 1.0, 0.0, 1.0, 1.0, 0.0, 1.0, 0.0, 0.0, 1.0, 0.0, 1.0, 1.0, 0.0, 1.0, 0.0, 0.0, 1.0, 0.0, 1.0, 1.0, 0.0, 1.0, 0.0, 0.0, 1.0, 0.0, 1.0, 1.0, 0.0, 1.0, 0.0, 0.0, 1.0, 0.0, 1.0, 1.0, 0.0, 1.0, 0.0, 0.0, 1.0, 0.0, 1.0, 1.0, 0.0, 1.0, 0.0, 0.0, 1.0, 0.0, 1.0, 1.0, 0.0, 1.0, 0.0, 0.0, 1.0, 0.0, 1.0, 1.0, 0.0, 1.0, 0.0, 0.0, 1.0, 0.0, 1.0, 1.0, 0.0, 1.0, 0.0, 0.0, 1.0, 0.0, 1.0, 1.0, 0.0, 1.0, 0.0, 0.0, 1.0, 0.0, 1.0, 1.0, 0.0, 1.0, 0.0, 0.0, 1.0, 0.0, 1.0, 1.0, 0.0, 1.0, 0.0, 0.0, 1.0, 0.0, 1.0, 1.0, 0.0, 1.0, 0.0, 0.0, 1.0, 0.0, 1.0, 1.0, 0.0, 1.0, 0.0, 0.0, 1.0, 0.0, 1.0, 1.0, 0.0, 1.0, 0.0, 0.0, 1.0, 0.0, 1.0, 1.0, 0.0, 1.0, 0.0, 0.0, 1.0, 0.0, 1.0, 1.0, 0.0, 1.0, 0.0, 0.0, 1.0, 0.0, 1.0, 1.0, 0.0, 1.0, 0.0, 0.0, 1.0, 0.0, 1.0, 1.0, 0.0, 1.0, 0.0, 0.0, 1.0, 0.0, 1.0, 1.0, 0.0, 1.0, 0.0, 0.0, 1.0, 0.0, 1.0, 1.0, 0.0, 1.0, 0.0, 0.0, 1.0, 0.0, 1.0, 1.0, 0.0, 1.0, 0.0, 0.0, 1.0, 0.0, 1.0, 1.0, 0.0, 1.0, 0.0, 0.0, 1.0, 0.0, 1.0, 1.0, 0.0, 1.0, 0.0, 0.0, 1.0, 0.0, 1.0, 1.0, 0.0, 1.0, 0.0, 0.0, 1.0, 0.0, 1.0, 1.0, 0.0, 1.0, 0.0, 0.0, 1.0, 0.0, 1.0, 1.0, 0.0, 1.0, 0.0, 0.0, 1.0, 0.0, 1.0, 1.0, 0.0, 1.0, 0.0, 0.0, 1.0, 0.0, 1.0, 1.0, 0.0, 1.0, 0.0, 0.0, 1.0, 0.0, 1.0, 1.0, 0.0, 1.0, 0.0, 0.0, 1.0, 0.0, 1.0, 1.0, 0.0, 1.0, 0.0, 0.0, 1.0, 0.0, 1.0, 1.0, 0.0, 1.0, 0.0, 0.0, 1.0, 0.0, 1.0, 1.0, 0.0, 1.0, 0.0, 0.0, 1.0, 0.0, 1.0, 1.0, 0.0, 1.0, 0.0, 0.0, 1.0, 0.0, 1.0, 1.0, 0.0, 1.0, 0.0, 0.0, 1.0, 0.0, 1.0, 1.0, 0.0, 1.0, 0.0, 0.0, 1.0, 0.0, 1.0, 1.0, 0.0, 1.0, 0.0, 0.0, 1.0, 0.0, 1.0, 1.0, 0.0, 1.0, 0.0, 0.0, 1.0, 0.0, 1.0, 1.0, 0.0, 1.0, 0.0, 0.0, 1.0, 0.0, 1.0, 1.0, 0.0, 1.0, 0.0, 0.0, 1.0, 0.0, 1.0, 1.0, 0.0, 1.0, 0.0, 0.0, 1.0, 0.0, 1.0, 1.0, 0.0, 1.0, 0.0, 0.0, 1.0, 0.0, 1.0, 1.0, 0.0, 1.0, 0.0, 0.0, 1.0, 0.0, 1.0, 1.0, 0.0, 1.0, 0.0, 0.0, 1.0, 0.0, 1.0, 1.0, 0.0, 1.0, 0.0, 0.0, 1.0, 0.0, 1.0, 1.0, 0.0, 1.0, 0.0, 0.0, 1.0, 0.0, 1.0, 1.0, 0.0, 1.0, 0.0, 0.0, 1.0, 0.0, 1.0, 1.0, 0.0, 1.0, 0.0, 0.0, 1.0, 0.0, 1.0, 1.0, 0.0, 1.0, 0.0, 0.0, 1.0, 0.0, 1.0, 1.0, 0.0, 1.0, 0.0, 0.0, 1.0, 0.0, 1.0, 1.0, 0.0, 1.0, 0.0, 0.0, 1.0, 0.0, 1.0, 1.0, 0.0, 1.0, 0.0, 0.0, 1.0, 0.0, 1.0, 1.0, 0.0, 1.0, 0.0, 0.0, 1.0, 0.0, 1.0, 1.0, 0.0, 1.0, 0.0, 0.0, 1.0, 0.0, 1.0, 1.0, 0.0, 1.0, 0.0, 0.0, 1.0, 0.0, 1.0, 1.0, 0.0, 1.0, 0.0, 0.0, 1.0, 0.0, 1.0, 1.0, 0.0, 1.0, 0.0, 0.0, 1.0, 0.0, 1.0, 1.0, 0.0, 1.0, 0.0, 0.0, 1.0, 0.0, 1.0, 1.0, 0.0, 1.0, 0.0, 0.0, 1.0, 0.0, 1.0, 1.0, 0.0, 1.0, 0.0, 0.0, 1.0, 0.0, 1.0, 1.0, 0.0, 1.0, 0.5, 1.0, 0.5975, 0.9904, 0.6913, 0.9619, 0.7778, 0.9157, 0.8536, 0.8536, 0.9157, 0.7778, 0.9619, 0.6913, 0.9904, 0.5975, 1.0, 0.5, 0.9904, 0.4025, 0.9619, 0.3087, 0.9157, 0.2222, 0.8536, 0.1464, 0.7778, 0.08427, 0.6913, 0.03806, 0.5975, 0.009607, 0.5, 0.0, 0.4025, 0.009607, 0.3087, 0.03806, 0.2222, 0.08427, 0.1464, 0.1464, 0.08426, 0.2222, 0.03806, 0.3087, 0.009607, 0.4025, 0.0, 0.5, 0.009607, 0.5975, 0.03806, 0.6913, 0.08427, 0.7778, 0.1464, 0.8536, 0.2222, 0.9157, 0.3087, 0.9619, 0.4025, 0.9904, 0.0, 0.0, 1.0, 0.0, 1.0, 1.0, 0.0, 1.0, 0.0, 0.0, 1.0, 0.0, 1.0, 1.0, 0.0, 1.0, 0.0, 0.0, 1.0, 0.0, 1.0, 1.0, 0.0, 1.0, 0.0, 0.0, 1.0, 0.0, 1.0, 1.0, 0.0, 1.0, 0.0, 0.0, 1.0, 0.0, 1.0, 1.0, 0.0, 1.0, 0.0, 0.0, 1.0, 0.0, 1.0, 1.0, 0.0, 1.0, 0.0, 0.0, 1.0, 0.0, 1.0, 1.0, 0.0, 1.0, 0.0, 0.0, 1.0, 0.0, 1.0, 1.0, 0.0, 1.0, 0.0, 0.0, 1.0, 0.0, 1.0, 1.0, 0.0, 1.0, 0.0, 0.0, 1.0, 0.0, 1.0, 1.0, 0.0, 1.0, 0.0, 0.0, 1.0, 0.0, 1.0, 1.0, 0.0, 1.0, 0.0, 0.0, 1.0, 0.0, 1.0, 1.0, 0.0, 1.0, 0.0, 0.0, 1.0, 0.0, 1.0, 1.0, 0.0, 1.0, 0.0, 0.0, 1.0, 0.0, 1.0, 1.0, 0.0, 1.0, 0.0, 0.0, 1.0, 0.0, 1.0, 1.0, 0.0, 1.0, 0.0, 0.0, 1.0, 0.0, 1.0, 1.0, 0.0, 1.0, 0.0, 0.0, 1.0, 0.0, 1.0, 1.0, 0.0, 1.0, 0.0, 0.0, 1.0, 0.0, 1.0, 1.0, 0.0, 1.0, 0.0, 0.0, 1.0, 0.0, 1.0, 1.0, 0.0, 1.0, 0.0, 0.0, 1.0, 0.0, 1.0, 1.0, 0.0, 1.0, 0.0, 0.0, 1.0, 0.0, 1.0, 1.0, 0.0, 1.0, 0.0, 0.0, 1.0, 0.0, 1.0, 1.0, 0.0, 1.0, 0.0, 0.0, 1.0, 0.0, 1.0, 1.0, 0.0, 1.0, 0.0, 0.0, 1.0, 0.0, 1.0, 1.0, 0.0, 1.0, 0.0, 0.0, 1.0, 0.0, 1.0, 1.0, 0.0, 1.0, 0.0, 0.0, 1.0, 0.0, 1.0, 1.0, 0.0, 1.0, 0.0, 0.0, 1.0, 0.0, 1.0, 1.0, 0.0, 1.0, 0.0, 0.0, 1.0, 0.0, 1.0, 1.0, 0.0, 1.0, 0.0, 0.0, 1.0, 0.0, 1.0, 1.0, 0.0, 1.0, 0.0, 0.0, 1.0, 0.0, 1.0, 1.0, 0.0, 1.0, 0.0, 0.0, 1.0, 0.0, 1.0, 1.0, 0.0, 1.0, 0.0, 0.0, 1.0, 0.0, 1.0, 1.0, 0.0, 1.0, 0.5, 1.0, 0.5975, 0.9904, 0.6913, 0.9619, 0.7778, 0.9157, 0.8536, 0.8536, 0.9157, 0.7778, 0.9619, 0.6913, 0.9904, 0.5975, 1.0, 0.5, 0.9904, 0.4025, 0.9619, 0.3087, 0.9157, 0.2222, 0.8536, 0.1464, 0.7778, 0.08427, 0.6913, 0.03806, 0.5975, 0.009607, 0.5, 0.0, 0.4025, 0.009607, 0.3087, 0.03806, 0.2222, 0.08427, 0.1464, 0.1464, 0.08426, 0.2222, 0.03806, 0.3087, 0.009607, 0.4025, 0.0, 0.5, 0.009607, 0.5975, 0.03806, 0.6913, 0.08427, 0.7778, 0.1464, 0.8536, 0.2222, 0.9157, 0.3087, 0.9619, 0.4025, 0.9904])
me_sphere.materials.append(mat_greenslime)
me_sphere.use_remesh_preserve_volume = False
me_sphere.use_remesh_preserve_attributes = False
me_sphere.use_mirror_vertex_groups = False
me_sphere.update()
arm_armature_001 = bpy.data.armatures.new('Armature.001')  # bones are not reproduced

# ---- objects
ob_armature = bpy.data.objects.new('Armature', arm_armature_001)
ob_sphere = bpy.data.objects.new('Sphere', me_sphere)
ob_lamp = bpy.data.objects.new('Lamp', light_lamp)
ob_camera = bpy.data.objects.new('Camera', cam_camera)

# ---- transforms, parenting, visibility, modifiers, constraints
ob_armature.location = (0.03932, 0.06586, 0.8582)
ob_armature.show_in_front = True
ob_armature.lineart.crease_threshold = 0.0
ob_sphere.parent = ob_armature
ob_sphere.matrix_parent_inverse = Matrix(((1.0, 0.0, 0.0, -0.03932), (0.0, 1.0, 0.0, -0.06586), (0.0, 0.0, 1.0, -0.8582), (0.0, 0.0, 0.0, 1.0)))
ob_sphere.location = (0.03679, 0.06131, 0.0)
ob_sphere.scale = (2.044, 2.044, 2.044)
ob_sphere.lineart.crease_threshold = 0.0
_vg = ob_sphere.vertex_groups.new(name='Bone')
for _i, _w in zip([0, 1, 2, 3, 4, 8, 9, 10, 11, 12, 16, 17, 18, 19, 20, 24, 25, 26, 27, 28, 32, 33, 34, 35, 36, 40, 41, 42, 43, 44, 48, 49, 50, 51, 52, 56, 57, 58, 59, 60, 64, 65, 66, 67, 68, 72, 73, 74, 75, 76, 80, 81, 82, 83, 84, 88, 89, 90, 91, 92, 96, 97, 98, 99, 100, 104, 105, 106, 107, 108, 112, 113, 114, 115, 116, 120, 121, 122, 123, 124, 128, 129, 130, 131, 132, 136, 137, 138, 139, 140, 144, 145, 146, 147, 148, 152, 153, 154, 155, 156, 160, 161, 162, 163, 164, 168, 169, 170, 171, 172, 176, 177, 178, 179, 180, 184, 185, 186, 187, 188, 192, 193, 194, 195, 196, 200, 201, 202, 203, 204, 208, 209, 210, 211, 212, 216, 217, 218, 219, 220, 224, 225, 226, 227, 228, 232, 233, 234, 235, 236, 240, 241, 242, 243, 244, 245, 249, 250, 251, 252, 253, 257, 258, 259, 260, 261, 262, 263, 264, 265, 266, 267, 268, 269, 270, 271, 272, 273, 274, 275, 276, 277, 278, 279, 280, 281, 282, 283, 284, 285, 286, 287, 288, 289, 290, 291, 292, 293, 294, 295, 296, 297, 298, 299, 300, 301, 302, 303, 304, 305, 306, 307, 308, 309, 310, 311, 312, 313, 314, 315, 316, 317, 318, 319], [0.5918, 0.2983, 0.1377, 0.07199, 0.01113, 0.5917, 0.2986, 0.139, 0.07417, 0.01785, 0.5916, 0.2995, 0.1415, 0.07806, 0.02811, 0.5913, 0.2985, 0.141, 0.07818, 0.02974, 0.5907, 0.2953, 0.1359, 0.07241, 0.01817, 0.5902, 0.2925, 0.1311, 0.0662, 0.003189, 0.5902, 0.2919, 0.1304, 0.06546, 0.001832, 0.5905, 0.2934, 0.1336, 0.07013, 0.01429, 0.5909, 0.295, 0.1364, 0.07378, 0.02222, 0.5909, 0.2936, 0.1337, 0.07024, 0.0145, 0.591, 0.2923, 0.1305, 0.06557, 0.002029, 0.5914, 0.293, 0.1313, 0.06624, 0.003102, 0.5921, 0.2959, 0.1361, 0.07243, 0.01803, 0.593, 0.2992, 0.1412, 0.07824, 0.02968, 0.5935, 0.3003, 0.1418, 0.07817, 0.02816, 0.5936, 0.2995, 0.1393, 0.07431, 0.01795, 0.5938, 0.2992, 0.1381, 0.07216, 0.01126, 0.5942, 0.3004, 0.1399, 0.0747, 0.01842, 0.5947, 0.3022, 0.1429, 0.07851, 0.02771, 0.5954, 0.3027, 0.1426, 0.07794, 0.0264, 0.5966, 0.3032, 0.1406, 0.07415, 0.01593, 0.5988, 0.3067, 0.1416, 0.07331, 0.01032, 0.6024, 0.3158, 0.1482, 0.0792, 0.02262, 0.6069, 0.3329, 0.1585, 0.08811, 0.03958, 0.6102, 0.3639, 0.1665, 0.09337, 0.04816, 0.6065, 0.3326, 0.1583, 0.08792, 0.03929, 0.6016, 0.3153, 0.1479, 0.07898, 0.02227, 0.5977, 0.3062, 0.1414, 0.07318, 0.0102, 0.5952, 0.3026, 0.1404, 0.07412, 0.01604, 0.5938, 0.302, 0.1424, 0.0779, 0.02647, 0.7753, 0.5929, 0.3014, 0.1425, 0.07835, 0.0276, 0.5922, 0.2995, 0.1395, 0.0745, 0.01826, 0.7752, 0.775, 0.7749, 0.7749, 0.7751, 0.7754, 0.7758, 0.7762, 0.7762, 0.7762, 0.7762, 0.7764, 0.7767, 0.7769, 0.7772, 0.7774, 0.7774, 0.7773, 0.7775, 0.7779, 0.7786, 0.7795, 0.7804, 0.7807, 0.78, 0.7787, 0.7774, 0.7764, 0.7758, 0.7754, 0.7753, 0.8816, 0.8784, 0.8765, 0.8757, 0.876, 0.8759, 0.877, 0.8791, 0.8825, 0.8794, 0.8775, 0.8766, 0.8769, 0.8767, 0.8777, 0.8796, 0.8829, 0.8796, 0.8777, 0.8767, 0.8769, 0.8767, 0.8776, 0.8795, 0.8825, 0.8792, 0.8771, 0.876, 0.876, 0.8757, 0.8765, 0.8784]): _vg.add([_i], _w, 'REPLACE')
_vg = ob_sphere.vertex_groups.new(name='Bone_L')
for _i, _w in zip([104, 105, 112, 113, 114, 115, 120, 121, 122, 123, 124, 128, 129, 130, 131, 132, 136, 137, 138, 139, 140, 141, 142, 143, 144, 145, 146, 147, 148, 149, 150, 151, 152, 153, 154, 155, 156, 157, 158, 159, 160, 161, 162, 163, 164, 165, 166, 167, 168, 169, 170, 171, 172, 173, 174, 175, 176, 177, 178, 179, 180, 181, 182, 183, 184, 185, 186, 187, 188, 189, 190, 191, 192, 193, 194, 195, 196, 197, 198, 199, 200, 201, 202, 203, 204, 205, 206, 207, 208, 209, 210, 211, 212, 213, 214, 215, 216, 217, 218, 219, 220, 223, 224, 225, 226, 227, 231, 232, 233, 270, 271, 272, 273, 274, 275, 276, 277, 278, 279, 280, 281, 282, 283, 284, 285, 304, 305, 306, 307, 308, 309, 310, 311, 312, 313, 314], [0.006598, 0.006325, 0.03075, 0.03701, 0.01908, 0.001044, 0.05739, 0.06752, 0.05751, 0.03771, 0.004816, 0.08076, 0.1056, 0.09963, 0.08233, 0.05649, 0.1115, 0.1652, 0.1768, 0.166, 0.145, 0.1276, 0.1468, 0.1802, 0.1487, 0.2546, 0.308, 0.3228, 0.3267, 0.3338, 0.361, 0.39, 0.1877, 0.3816, 0.5117, 0.5806, 0.6348, 0.6656, 0.6582, 0.6376, 0.2153, 0.4571, 0.6302, 0.7282, 0.8129, 0.8739, 0.8817, 0.8664, 0.2257, 0.4833, 0.6709, 0.7788, 0.8755, 0.9578, 0.988, 0.9129, 0.2174, 0.4612, 0.6376, 0.7379, 0.8241, 0.8843, 0.8875, 0.8635, 0.1917, 0.3902, 0.5296, 0.6084, 0.6781, 0.7367, 0.767, 0.7727, 0.1541, 0.2676, 0.3386, 0.3755, 0.416, 0.4854, 0.5912, 0.6805, 0.1173, 0.1787, 0.2065, 0.2165, 0.2312, 0.2763, 0.3605, 0.4254, 0.08614, 0.1165, 0.12, 0.1135, 0.1057, 0.112, 0.1587, 0.2149, 0.06184, 0.07493, 0.06828, 0.05641, 0.02965, 0.07815, 0.03772, 0.04671, 0.03012, 0.01159, 0.004492, 0.01194, 0.01317, 0.01066, 0.02823, 0.04947, 0.06191, 0.07463, 0.08621, 0.09438, 0.09757, 0.09517, 0.0877, 0.07665, 0.06429, 0.05224, 0.03292, 0.01476, 8.494e-05, 0.001102, 0.008794, 0.01537, 0.02043, 0.02335, 0.02468, 0.02335, 0.01954, 0.01345, 0.00968, 0.004665]): _vg.add([_i], _w, 'REPLACE')
_vg = ob_sphere.vertex_groups.new(name='Bone_R')
for _i, _w in zip([0, 1, 2, 3, 4, 8, 9, 10, 11, 12, 16, 17, 18, 19, 24, 25, 152, 153, 154, 160, 161, 162, 163, 168, 169, 170, 171, 172, 175, 176, 177, 178, 179, 180, 181, 182, 183, 184, 185, 186, 187, 188, 189, 190, 191, 192, 193, 194, 195, 196, 197, 198, 199, 200, 201, 202, 203, 204, 205, 206, 207, 208, 209, 210, 211, 212, 213, 214, 215, 216, 217, 218, 219, 220, 221, 222, 223, 224, 225, 226, 227, 228, 229, 230, 231, 232, 233, 234, 235, 236, 237, 238, 239, 240, 241, 242, 243, 244, 245, 246, 247, 248, 249, 250, 251, 252, 253, 254, 255, 256, 257, 258, 275, 276, 277, 278, 279, 280, 281, 282, 283, 284, 285, 286, 287, 288, 309, 310, 311, 312, 313, 314, 315, 316, 317, 318, 319], [0.08248, 0.1069, 0.1003, 0.0826, 0.0565, 0.05865, 0.0684, 0.05798, 0.03819, 0.004999, 0.03263, 0.03829, 0.01978, 0.001459, 0.007992, 0.007259, 0.01977, 0.02233, 0.006059, 0.04901, 0.05583, 0.0428, 0.01895, 0.06978, 0.08713, 0.08078, 0.06453, 0.03257, 0.02519, 0.09683, 0.136, 0.1457, 0.1325, 0.1079, 0.08382, 0.08599, 0.1031, 0.1307, 0.208, 0.2603, 0.2654, 0.2509, 0.2237, 0.2033, 0.1993, 0.1689, 0.3052, 0.4477, 0.496, 0.5097, 0.4723, 0.3806, 0.2972, 0.2053, 0.4197, 0.5835, 0.6575, 0.698, 0.6842, 0.6099, 0.5466, 0.2284, 0.4809, 0.6634, 0.7571, 0.8266, 0.8563, 0.815, 0.7518, 0.2342, 0.4956, 0.6833, 0.7868, 0.8769, 0.9541, 0.9831, 0.8726, 0.2215, 0.4645, 0.6361, 0.7313, 0.8125, 0.8699, 0.8738, 0.8541, 0.1922, 0.386, 0.5145, 0.5814, 0.6336, 0.662, 0.6525, 0.6306, 0.0514, 0.152, 0.2574, 0.3095, 0.3232, 0.326, 0.3319, 0.3582, 0.3868, 0.1138, 0.1671, 0.1777, 0.1663, 0.1447, 0.1268, 0.1455, 0.1791, 0.03086, 0.01274, 0.005192, 0.02134, 0.04117, 0.0572, 0.06993, 0.08263, 0.09354, 0.1005, 0.1022, 0.0983, 0.08943, 0.07724, 0.064, 0.00361, 0.002697, 0.008661, 0.01388, 0.01769, 0.02392, 0.02771, 0.02888, 0.02728, 0.02405, 0.01864, 0.01169]): _vg.add([_i], _w, 'REPLACE')
_vg = ob_sphere.vertex_groups.new(name='Bone_L.001')
for _i, _w in zip([0, 1, 2, 3, 4, 8, 9, 10, 11, 12, 13, 14, 15, 16, 17, 18, 19, 20, 21, 22, 23, 24, 25, 26, 27, 28, 29, 30, 31, 32, 33, 34, 35, 36, 37, 38, 39, 40, 41, 42, 43, 44, 45, 46, 47, 48, 49, 50, 51, 52, 53, 54, 55, 56, 57, 58, 59, 60, 61, 62, 63, 64, 65, 66, 67, 68, 69, 70, 71, 72, 73, 74, 75, 76, 77, 78, 79, 80, 81, 82, 83, 84, 85, 86, 87, 88, 89, 90, 91, 92, 93, 94, 95, 96, 97, 98, 99, 100, 101, 102, 103, 104, 105, 106, 107, 110, 111, 112, 113, 232, 233, 240, 241, 242, 243, 249, 250, 251, 252, 253, 257, 258, 259, 260, 261, 262, 263, 264, 265, 266, 267, 268, 269, 286, 287, 288, 289, 290, 291, 292, 293, 294, 295, 296, 297, 298, 299, 300, 319], [0.08294, 0.106, 0.09758, 0.07913, 0.05301, 0.1148, 0.1659, 0.1729, 0.1586, 0.1341, 0.1132, 0.1284, 0.16, 0.1539, 0.2568, 0.3022, 0.3094, 0.3044, 0.3022, 0.3229, 0.3484, 0.1961, 0.3879, 0.5063, 0.5612, 0.5965, 0.6071, 0.5917, 0.5715, 0.2287, 0.4735, 0.6374, 0.7214, 0.7837, 0.8115, 0.795, 0.7772, 0.2459, 0.5158, 0.7023, 0.8026, 0.8851, 0.9393, 0.9186, 0.861, 0.2455, 0.5153, 0.7025, 0.8041, 0.8892, 0.9485, 0.9376, 0.8925, 0.2273, 0.4717, 0.6369, 0.7244, 0.7944, 0.8381, 0.8399, 0.8276, 0.1937, 0.3838, 0.5015, 0.5593, 0.6059, 0.6523, 0.7072, 0.7503, 0.1506, 0.2493, 0.288, 0.2901, 0.2833, 0.2994, 0.3745, 0.4441, 0.1112, 0.1582, 0.1585, 0.1379, 0.1043, 0.07149, 0.1085, 0.1899, 0.07982, 0.09998, 0.08867, 0.06925, 0.04035, 0.006151, 0.05197, 0.09901, 0.05647, 0.06401, 0.05272, 0.03123, 0.009064, 0.004321, 0.02902, 0.04972, 0.02949, 0.03338, 0.01612, 0.002156, 0.006553, 0.01632, 0.005949, 0.004746, 0.008408, 0.006779, 0.05239, 0.03306, 0.03753, 0.01818, 0.05893, 0.06779, 0.05659, 0.03517, 0.002594, 0.06537, 0.07921, 0.09227, 0.1023, 0.1076, 0.1073, 0.1014, 0.09086, 0.07757, 0.06371, 0.05087, 0.02968, 0.01166, 0.01397, 0.03237, 0.005619, 0.01408, 0.02144, 0.02729, 0.03096, 0.03301, 0.03219, 0.02857, 0.02227, 0.01856, 0.01322, 0.006976, 0.0002555, 0.0001832]): _vg.add([_i], _w, 'REPLACE')
_vg = ob_sphere.vertex_groups.new(name='Bone_R.001')
for _i, _w in zip([24, 25, 32, 33, 34, 40, 41, 42, 43, 47, 48, 49, 50, 51, 52, 53, 54, 55, 56, 57, 58, 59, 60, 61, 62, 63, 64, 65, 66, 67, 68, 69, 70, 71, 72, 73, 74, 75, 76, 77, 78, 79, 80, 81, 82, 83, 84, 85, 86, 87, 88, 89, 90, 91, 92, 93, 94, 95, 96, 97, 98, 99, 100, 101, 102, 103, 104, 105, 106, 107, 108, 109, 110, 111, 112, 113, 114, 115, 116, 117, 118, 119, 120, 121, 122, 123, 124, 125, 126, 127, 128, 129, 130, 131, 132, 136, 137, 138, 139, 140, 144, 145, 146, 152, 153, 260, 261, 262, 263, 264, 265, 266, 267, 268, 269, 270, 271, 272, 273, 274, 294, 295, 296, 297, 298, 299, 300, 301, 302, 303], [0.00646, 0.005708, 0.03046, 0.03538, 0.01598, 0.05727, 0.06664, 0.05535, 0.03165, 0.01268, 0.08085, 0.1055, 0.09872, 0.08076, 0.05514, 0.009651, 0.02059, 0.05871, 0.1119, 0.167, 0.1799, 0.17, 0.1501, 0.1308, 0.1299, 0.138, 0.1495, 0.2592, 0.3172, 0.3344, 0.3352, 0.3133, 0.2661, 0.2263, 0.1883, 0.3894, 0.5287, 0.6043, 0.6611, 0.6694, 0.5953, 0.5215, 0.2147, 0.4626, 0.6427, 0.7471, 0.8401, 0.9066, 0.8641, 0.7615, 0.2229, 0.4824, 0.6693, 0.7746, 0.8648, 0.9243, 0.886, 0.7962, 0.2119, 0.4521, 0.6182, 0.7056, 0.7711, 0.798, 0.7731, 0.7489, 0.184, 0.374, 0.4945, 0.5513, 0.5879, 0.5968, 0.5771, 0.5539, 0.1452, 0.2477, 0.2948, 0.3031, 0.2989, 0.296, 0.3149, 0.3391, 0.1085, 0.1599, 0.1683, 0.155, 0.1314, 0.1107, 0.1257, 0.1562, 0.07847, 0.102, 0.09477, 0.07715, 0.0518, 0.05571, 0.0651, 0.05481, 0.0328, 0.001243, 0.0284, 0.03383, 0.01582, 0.004994, 0.004185, 0.0105, 0.02795, 0.04896, 0.06142, 0.07383, 0.08502, 0.09265, 0.09515, 0.09206, 0.08403, 0.07268, 0.06025, 0.04681, 0.02617, 0.009123, 0.001944, 0.006854, 0.0106, 0.01667, 0.02053, 0.02197, 0.0208, 0.01807, 0.01327, 0.006965]): _vg.add([_i], _w, 'REPLACE')
_vg = ob_sphere.vertex_groups.new(name='Bone_L.002')
for _i, _w in zip([0, 1, 2, 3, 4, 5, 6, 7, 8, 9, 10, 11, 12, 13, 14, 15, 16, 17, 18, 19, 20, 21, 22, 23, 24, 25, 26, 27, 28, 29, 30, 31, 32, 33, 34, 35, 36, 37, 38, 39, 40, 41, 42, 43, 44, 45, 46, 47, 48, 49, 50, 51, 52, 55, 56, 57, 58, 64, 65, 192, 193, 200, 201, 202, 208, 209, 210, 211, 212, 215, 216, 217, 218, 219, 220, 223, 224, 225, 226, 227, 228, 229, 230, 231, 232, 233, 234, 235, 236, 237, 238, 239, 240, 241, 242, 243, 244, 245, 246, 247, 248, 249, 250, 251, 252, 253, 254, 255, 256, 257, 258, 259, 260, 261, 262, 263, 281, 282, 283, 284, 285, 286, 287, 288, 289, 290, 291, 292, 293, 315, 316, 317, 318, 319], [0.2177, 0.4688, 0.6518, 0.7582, 0.8556, 0.9442, 0.996, 0.9974, 0.2087, 0.4457, 0.6165, 0.7141, 0.7991, 0.8596, 0.8594, 0.8313, 0.1826, 0.3734, 0.5036, 0.5744, 0.6319, 0.666, 0.6581, 0.6367, 0.1449, 0.2496, 0.3062, 0.3271, 0.3413, 0.3592, 0.3856, 0.4091, 0.1086, 0.1616, 0.1759, 0.1705, 0.16, 0.1596, 0.1823, 0.2004, 0.07851, 0.1025, 0.09729, 0.08187, 0.06005, 0.0312, 0.05982, 0.1026, 0.0556, 0.06484, 0.05459, 0.03232, 0.0009825, 0.03705, 0.02799, 0.03296, 0.01476, 0.004549, 0.003799, 0.005024, 0.004734, 0.02812, 0.0333, 0.01608, 0.05535, 0.06418, 0.05385, 0.0315, 0.00212, 0.002377, 0.07781, 0.1003, 0.09274, 0.07477, 0.04774, 0.04163, 0.1075, 0.1576, 0.1659, 0.1525, 0.1278, 0.1026, 0.1029, 0.1154, 0.1436, 0.2445, 0.2934, 0.3046, 0.3042, 0.3046, 0.3225, 0.3454, 0.0935, 0.1815, 0.3692, 0.494, 0.5593, 0.6096, 0.6353, 0.6209, 0.5956, 0.2081, 0.4434, 0.6115, 0.7067, 0.7887, 0.8455, 0.8413, 0.8108, 0.09085, 0.08327, 0.07229, 0.06007, 0.04664, 0.02592, 0.0087, 0.009145, 0.02623, 0.04676, 0.06004, 0.0722, 0.08318, 0.09079, 0.01752, 0.01835, 0.01664, 0.0129, 0.007565, 0.001907, 0.002253, 0.007855, 0.01311, 0.01678, 0.01842]): _vg.add([_i], _w, 'REPLACE')
_vg = ob_sphere.vertex_groups.new(name='Bone_R.002')
for _i, _w in zip([64, 65, 72, 73, 74, 80, 81, 82, 83, 84, 87, 88, 89, 90, 91, 92, 93, 94, 95, 96, 97, 98, 99, 100, 101, 102, 103, 104, 105, 106, 107, 108, 109, 110, 111, 112, 113, 114, 115, 116, 117, 118, 119, 120, 121, 122, 123, 124, 125, 126, 127, 128, 129, 130, 131, 132, 133, 134, 135, 136, 137, 138, 139, 140, 141, 142, 143, 144, 145, 146, 147, 148, 149, 150, 151, 152, 153, 154, 155, 156, 157, 158, 159, 160, 161, 162, 163, 164, 165, 166, 167, 168, 169, 170, 171, 172, 175, 176, 177, 178, 179, 180, 183, 184, 185, 186, 192, 193, 265, 266, 267, 268, 269, 270, 271, 272, 273, 274, 275, 276, 277, 278, 279, 299, 300, 301, 302, 303, 304, 305, 306, 307, 308, 309], [0.004216, 0.003542, 0.0275, 0.03259, 0.0145, 0.05525, 0.06457, 0.05436, 0.03191, 0.0007092, 0.03633, 0.07802, 0.1022, 0.09687, 0.08135, 0.0593, 0.02871, 0.05774, 0.09975, 0.108, 0.1612, 0.1753, 0.1696, 0.1586, 0.1573, 0.1785, 0.1954, 0.1441, 0.249, 0.3055, 0.3262, 0.3398, 0.3568, 0.382, 0.4047, 0.1817, 0.3729, 0.5032, 0.5739, 0.631, 0.6644, 0.6554, 0.6331, 0.2078, 0.4452, 0.6161, 0.7138, 0.7986, 0.8589, 0.8577, 0.8291, 0.2167, 0.4682, 0.6514, 0.7579, 0.8554, 0.9441, 0.9962, 0.9976, 0.2071, 0.4427, 0.611, 0.7063, 0.7885, 0.8454, 0.8415, 0.812, 0.1805, 0.3685, 0.4934, 0.5587, 0.6092, 0.6353, 0.6219, 0.5975, 0.1428, 0.2439, 0.2927, 0.3038, 0.3033, 0.3041, 0.3231, 0.3469, 0.1068, 0.1571, 0.1654, 0.1519, 0.1271, 0.1019, 0.1031, 0.1168, 0.07733, 0.09998, 0.09244, 0.07452, 0.04738, 0.04218, 0.055, 0.06395, 0.05371, 0.03137, 0.00215, 0.002504, 0.02764, 0.033, 0.01594, 0.004706, 0.004518, 0.008173, 0.0252, 0.0457, 0.05949, 0.07158, 0.08247, 0.08998, 0.09261, 0.08992, 0.08237, 0.07149, 0.05946, 0.04582, 0.02551, 0.008622, 0.001238, 0.006796, 0.01204, 0.01571, 0.01737, 0.01653, 0.01744, 0.01585, 0.01226, 0.007086, 0.001583]): _vg.add([_i], _w, 'REPLACE')
_m = ob_sphere.modifiers.new('Armature', 'ARMATURE')
_m.object = ob_armature
ob_lamp.location = (4.076, 1.005, 5.904)
ob_lamp.rotation_euler = (0.6503, 0.05522, 1.866)
ob_lamp.lock_rotations_4d = False
ob_lamp.empty_display_type = 'ARROWS'
ob_lamp.color = (0.0, 0.0, 0.0, 0.0)
ob_lamp.lineart.crease_threshold = 0.0
ob_camera.location = (7.481, -6.508, 5.344)
ob_camera.rotation_euler = (1.109, 0.01082, 0.8149)
ob_camera.lock_rotations_4d = False
ob_camera.empty_display_type = 'ARROWS'
ob_camera.color = (0.0, 0.0, 0.0, 0.0)
ob_camera.display_type = 'WIRE'
ob_camera.lineart.crease_threshold = 0.0

# ---- collection membership
col_collection_1.objects.link(ob_armature)
col_collection_1.objects.link(ob_sphere)
col_collection_1.objects.link(ob_lamp)
col_collection_1.objects.link(ob_camera)

# ---- scene / render settings (as saved in the file)
scene.camera = ob_camera
scene.frame_start = 0; scene.frame_end = 18; scene.frame_set(0)
scene.render.engine = 'CYCLES'
scene.render.resolution_percentage = 50
scene.render.dither_intensity = 0.0
scene.cycles.use_denoising = False
scene.cycles.samples = 10
scene.cycles.sampling_pattern = 'TABULATED_SOBOL'
scene.cycles.light_sampling_threshold = 0.0
scene.cycles.use_adaptive_sampling = False
scene.cycles.use_light_tree = False
scene.cycles.blur_glossy = 0.0
scene.cycles.pixel_filter_type = 'GAUSSIAN'
scene.cycles.sample_clamp_indirect = 0.0
scene.view_settings.view_transform = 'Standard'
bpy.context.view_layer.update()
